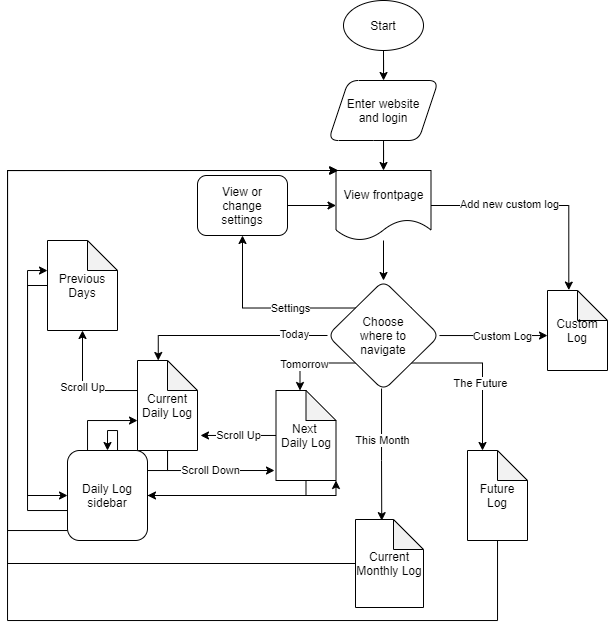

The diagram above was exported from draw.io. Its source (the exported page's mxGraphModel, read from the mxfile embedded in the PNG):
<mxGraphModel dx="649" dy="451" grid="1" gridSize="10" guides="1" tooltips="1" connect="1" arrows="1" fold="1" page="1" pageScale="1" pageWidth="1100" pageHeight="1700" math="0" shadow="0">
  <root>
    <mxCell id="0" />
    <mxCell id="1" parent="0" />
    <mxCell id="4" style="edgeStyle=orthogonalEdgeStyle;rounded=0;orthogonalLoop=1;jettySize=auto;html=1;" edge="1" parent="1" source="2" target="3">
      <mxGeometry relative="1" as="geometry" />
    </mxCell>
    <mxCell id="2" value="Start" style="ellipse;whiteSpace=wrap;html=1;" vertex="1" parent="1">
      <mxGeometry x="396" y="20" width="80" height="50" as="geometry" />
    </mxCell>
    <mxCell id="9" style="edgeStyle=orthogonalEdgeStyle;rounded=0;orthogonalLoop=1;jettySize=auto;html=1;entryX=0.5;entryY=0;entryDx=0;entryDy=0;" edge="1" parent="1" source="3" target="5">
      <mxGeometry relative="1" as="geometry" />
    </mxCell>
    <mxCell id="3" value="Enter website&lt;br&gt;and login" style="shape=parallelogram;perimeter=parallelogramPerimeter;whiteSpace=wrap;html=1;fixedSize=1;rounded=1;" vertex="1" parent="1">
      <mxGeometry x="381" y="100" width="110" height="60" as="geometry" />
    </mxCell>
    <mxCell id="12" style="edgeStyle=orthogonalEdgeStyle;rounded=0;orthogonalLoop=1;jettySize=auto;html=1;" edge="1" parent="1" source="5" target="10">
      <mxGeometry relative="1" as="geometry" />
    </mxCell>
    <mxCell id="64" style="edgeStyle=orthogonalEdgeStyle;rounded=0;orthogonalLoop=1;jettySize=auto;html=1;entryX=0.355;entryY=-0.005;entryDx=0;entryDy=0;entryPerimeter=0;" edge="1" parent="1" source="5" target="61">
      <mxGeometry relative="1" as="geometry" />
    </mxCell>
    <mxCell id="65" value="Add new custom log" style="edgeLabel;html=1;align=center;verticalAlign=middle;resizable=0;points=[];" vertex="1" connectable="0" parent="64">
      <mxGeometry x="-0.2953" y="1" relative="1" as="geometry">
        <mxPoint as="offset" />
      </mxGeometry>
    </mxCell>
    <mxCell id="5" value="View frontpage" style="shape=document;whiteSpace=wrap;html=1;boundedLbl=1;rounded=1;" vertex="1" parent="1">
      <mxGeometry x="388.5" y="190" width="95" height="70" as="geometry" />
    </mxCell>
    <mxCell id="22" value="Settings" style="edgeStyle=orthogonalEdgeStyle;rounded=0;orthogonalLoop=1;jettySize=auto;html=1;exitX=1;exitY=0;exitDx=0;exitDy=0;entryX=0.5;entryY=1;entryDx=0;entryDy=0;" edge="1" parent="1" source="10" target="20">
      <mxGeometry relative="1" as="geometry" />
    </mxCell>
    <mxCell id="29" style="edgeStyle=orthogonalEdgeStyle;rounded=0;orthogonalLoop=1;jettySize=auto;html=1;entryX=0;entryY=0;entryDx=20.75;entryDy=0;entryPerimeter=0;" edge="1" parent="1" source="10" target="24">
      <mxGeometry relative="1" as="geometry" />
    </mxCell>
    <mxCell id="30" value="Today" style="edgeLabel;html=1;align=center;verticalAlign=middle;resizable=0;points=[];" vertex="1" connectable="0" parent="29">
      <mxGeometry x="-0.6543" y="-1" relative="1" as="geometry">
        <mxPoint as="offset" />
      </mxGeometry>
    </mxCell>
    <mxCell id="35" style="edgeStyle=orthogonalEdgeStyle;rounded=0;orthogonalLoop=1;jettySize=auto;html=1;exitX=0;exitY=1;exitDx=0;exitDy=0;entryX=0.4;entryY=0;entryDx=0;entryDy=0;entryPerimeter=0;" edge="1" parent="1" source="10" target="31">
      <mxGeometry relative="1" as="geometry">
        <Array as="points">
          <mxPoint x="353" y="383" />
        </Array>
      </mxGeometry>
    </mxCell>
    <mxCell id="36" value="Tomorrow" style="edgeLabel;html=1;align=center;verticalAlign=middle;resizable=0;points=[];" vertex="1" connectable="0" parent="35">
      <mxGeometry x="0.2271" y="1" relative="1" as="geometry">
        <mxPoint as="offset" />
      </mxGeometry>
    </mxCell>
    <mxCell id="54" style="edgeStyle=orthogonalEdgeStyle;rounded=0;orthogonalLoop=1;jettySize=auto;html=1;entryX=0.386;entryY=0.013;entryDx=0;entryDy=0;entryPerimeter=0;" edge="1" parent="1" source="10" target="53">
      <mxGeometry relative="1" as="geometry">
        <Array as="points">
          <mxPoint x="434" y="480" />
          <mxPoint x="434" y="480" />
        </Array>
      </mxGeometry>
    </mxCell>
    <mxCell id="55" value="This Month" style="edgeLabel;html=1;align=center;verticalAlign=middle;resizable=0;points=[];" vertex="1" connectable="0" parent="54">
      <mxGeometry x="-0.2146" y="1" relative="1" as="geometry">
        <mxPoint as="offset" />
      </mxGeometry>
    </mxCell>
    <mxCell id="57" style="edgeStyle=orthogonalEdgeStyle;rounded=0;orthogonalLoop=1;jettySize=auto;html=1;exitX=1;exitY=1;exitDx=0;exitDy=0;entryX=0;entryY=0;entryDx=15;entryDy=0;entryPerimeter=0;" edge="1" parent="1" source="10" target="56">
      <mxGeometry relative="1" as="geometry" />
    </mxCell>
    <mxCell id="58" value="The Future" style="edgeLabel;html=1;align=center;verticalAlign=middle;resizable=0;points=[];" vertex="1" connectable="0" parent="57">
      <mxGeometry x="0.1522" y="-2" relative="1" as="geometry">
        <mxPoint as="offset" />
      </mxGeometry>
    </mxCell>
    <mxCell id="62" style="edgeStyle=orthogonalEdgeStyle;rounded=0;orthogonalLoop=1;jettySize=auto;html=1;entryX=0;entryY=0.563;entryDx=0;entryDy=0;entryPerimeter=0;" edge="1" parent="1" source="10" target="61">
      <mxGeometry relative="1" as="geometry" />
    </mxCell>
    <mxCell id="63" value="Custom Log" style="edgeLabel;html=1;align=center;verticalAlign=middle;resizable=0;points=[];" vertex="1" connectable="0" parent="62">
      <mxGeometry x="0.167" y="-1" relative="1" as="geometry">
        <mxPoint as="offset" />
      </mxGeometry>
    </mxCell>
    <mxCell id="10" value="Choose&lt;br&gt;where to&lt;br&gt;navigate" style="rhombus;whiteSpace=wrap;html=1;rounded=1;" vertex="1" parent="1">
      <mxGeometry x="380" y="300" width="112" height="110" as="geometry" />
    </mxCell>
    <mxCell id="28" style="edgeStyle=orthogonalEdgeStyle;rounded=0;orthogonalLoop=1;jettySize=auto;html=1;entryX=0;entryY=0.5;entryDx=0;entryDy=0;" edge="1" parent="1" source="20" target="5">
      <mxGeometry relative="1" as="geometry" />
    </mxCell>
    <mxCell id="20" value="&lt;span&gt;View or&lt;/span&gt;&lt;br&gt;&lt;span&gt;change&lt;/span&gt;&lt;br&gt;&lt;span&gt;settings&lt;/span&gt;" style="rounded=1;whiteSpace=wrap;html=1;" vertex="1" parent="1">
      <mxGeometry x="250" y="195" width="90" height="60" as="geometry" />
    </mxCell>
    <mxCell id="40" value="Scroll Up" style="edgeStyle=orthogonalEdgeStyle;rounded=0;orthogonalLoop=1;jettySize=auto;html=1;entryX=0.5;entryY=1;entryDx=0;entryDy=0;entryPerimeter=0;" edge="1" parent="1" source="24" target="39">
      <mxGeometry relative="1" as="geometry">
        <Array as="points">
          <mxPoint x="135" y="410" />
        </Array>
      </mxGeometry>
    </mxCell>
    <mxCell id="43" style="edgeStyle=orthogonalEdgeStyle;rounded=0;orthogonalLoop=1;jettySize=auto;html=1;entryX=0.5;entryY=0;entryDx=0;entryDy=0;" edge="1" parent="1" source="24" target="41">
      <mxGeometry relative="1" as="geometry" />
    </mxCell>
    <mxCell id="47" value="Scroll Down" style="edgeStyle=orthogonalEdgeStyle;rounded=0;orthogonalLoop=1;jettySize=auto;html=1;entryX=-0.025;entryY=0.889;entryDx=0;entryDy=0;entryPerimeter=0;" edge="1" parent="1" source="24" target="31">
      <mxGeometry relative="1" as="geometry">
        <mxPoint x="220" y="490" as="targetPoint" />
        <Array as="points">
          <mxPoint x="220" y="490" />
        </Array>
      </mxGeometry>
    </mxCell>
    <mxCell id="24" value="Current Daily Log" style="shape=note;whiteSpace=wrap;html=1;backgroundOutline=1;darkOpacity=0.05;rounded=1;" vertex="1" parent="1">
      <mxGeometry x="190" y="380" width="60" height="90" as="geometry" />
    </mxCell>
    <mxCell id="38" value="Scroll Up" style="edgeStyle=orthogonalEdgeStyle;rounded=0;orthogonalLoop=1;jettySize=auto;html=1;entryX=1.05;entryY=0.833;entryDx=0;entryDy=0;entryPerimeter=0;" edge="1" parent="1" source="31" target="24">
      <mxGeometry relative="1" as="geometry" />
    </mxCell>
    <mxCell id="48" style="edgeStyle=orthogonalEdgeStyle;rounded=0;orthogonalLoop=1;jettySize=auto;html=1;entryX=1;entryY=0.5;entryDx=0;entryDy=0;" edge="1" parent="1" source="31" target="41">
      <mxGeometry relative="1" as="geometry">
        <Array as="points">
          <mxPoint x="358" y="515" />
        </Array>
      </mxGeometry>
    </mxCell>
    <mxCell id="31" value="Next &lt;br&gt;Daily Log" style="shape=note;whiteSpace=wrap;html=1;backgroundOutline=1;darkOpacity=0.05;rounded=1;" vertex="1" parent="1">
      <mxGeometry x="328.5" y="410" width="60" height="90" as="geometry" />
    </mxCell>
    <mxCell id="46" style="edgeStyle=orthogonalEdgeStyle;rounded=0;orthogonalLoop=1;jettySize=auto;html=1;entryX=0;entryY=0.5;entryDx=0;entryDy=0;" edge="1" parent="1" source="39" target="41">
      <mxGeometry relative="1" as="geometry">
        <mxPoint x="60" y="590" as="targetPoint" />
        <Array as="points">
          <mxPoint x="80" y="305" />
          <mxPoint x="80" y="515" />
        </Array>
      </mxGeometry>
    </mxCell>
    <mxCell id="39" value="Previous Days" style="shape=note;whiteSpace=wrap;html=1;backgroundOutline=1;darkOpacity=0.05;rounded=1;" vertex="1" parent="1">
      <mxGeometry x="100" y="260" width="70" height="90" as="geometry" />
    </mxCell>
    <mxCell id="49" style="edgeStyle=orthogonalEdgeStyle;rounded=0;orthogonalLoop=1;jettySize=auto;html=1;entryX=1;entryY=1;entryDx=0;entryDy=0;entryPerimeter=0;" edge="1" parent="1" source="41" target="31">
      <mxGeometry relative="1" as="geometry">
        <Array as="points">
          <mxPoint x="388" y="515" />
        </Array>
      </mxGeometry>
    </mxCell>
    <mxCell id="50" style="edgeStyle=orthogonalEdgeStyle;rounded=0;orthogonalLoop=1;jettySize=auto;html=1;entryX=0;entryY=0.667;entryDx=0;entryDy=0;entryPerimeter=0;" edge="1" parent="1" source="41" target="24">
      <mxGeometry relative="1" as="geometry">
        <Array as="points">
          <mxPoint x="140" y="440" />
        </Array>
      </mxGeometry>
    </mxCell>
    <mxCell id="51" style="edgeStyle=orthogonalEdgeStyle;rounded=0;orthogonalLoop=1;jettySize=auto;html=1;" edge="1" parent="1" source="41" target="39">
      <mxGeometry relative="1" as="geometry">
        <Array as="points">
          <mxPoint x="80" y="530" />
          <mxPoint x="80" y="290" />
        </Array>
      </mxGeometry>
    </mxCell>
    <mxCell id="52" style="edgeStyle=orthogonalEdgeStyle;rounded=0;orthogonalLoop=1;jettySize=auto;html=1;entryX=0.026;entryY=0;entryDx=0;entryDy=0;entryPerimeter=0;" edge="1" parent="1" source="41" target="5">
      <mxGeometry relative="1" as="geometry">
        <Array as="points">
          <mxPoint x="60" y="550" />
          <mxPoint x="60" y="190" />
        </Array>
      </mxGeometry>
    </mxCell>
    <mxCell id="41" value="Daily Log sidebar" style="rounded=1;whiteSpace=wrap;html=1;" vertex="1" parent="1">
      <mxGeometry x="120" y="470" width="80" height="90" as="geometry" />
    </mxCell>
    <mxCell id="59" style="edgeStyle=orthogonalEdgeStyle;rounded=0;orthogonalLoop=1;jettySize=auto;html=1;entryX=0.016;entryY=0;entryDx=0;entryDy=0;entryPerimeter=0;" edge="1" parent="1" source="53" target="5">
      <mxGeometry relative="1" as="geometry">
        <Array as="points">
          <mxPoint x="60" y="583" />
          <mxPoint x="60" y="190" />
        </Array>
      </mxGeometry>
    </mxCell>
    <mxCell id="53" value="Current Monthly Log" style="shape=note;whiteSpace=wrap;html=1;backgroundOutline=1;darkOpacity=0.05;rounded=1;" vertex="1" parent="1">
      <mxGeometry x="408" y="539" width="68" height="88" as="geometry" />
    </mxCell>
    <mxCell id="60" style="edgeStyle=orthogonalEdgeStyle;rounded=0;orthogonalLoop=1;jettySize=auto;html=1;" edge="1" parent="1" source="56">
      <mxGeometry relative="1" as="geometry">
        <mxPoint x="390" y="190" as="targetPoint" />
        <Array as="points">
          <mxPoint x="550" y="640" />
          <mxPoint x="60" y="640" />
          <mxPoint x="60" y="190" />
        </Array>
      </mxGeometry>
    </mxCell>
    <mxCell id="56" value="Future Log" style="shape=note;whiteSpace=wrap;html=1;backgroundOutline=1;darkOpacity=0.05;rounded=1;" vertex="1" parent="1">
      <mxGeometry x="520" y="470" width="60" height="90" as="geometry" />
    </mxCell>
    <mxCell id="61" value="Custom Log" style="shape=note;whiteSpace=wrap;html=1;backgroundOutline=1;darkOpacity=0.05;rounded=1;" vertex="1" parent="1">
      <mxGeometry x="600" y="310" width="60" height="80" as="geometry" />
    </mxCell>
  </root>
</mxGraphModel>